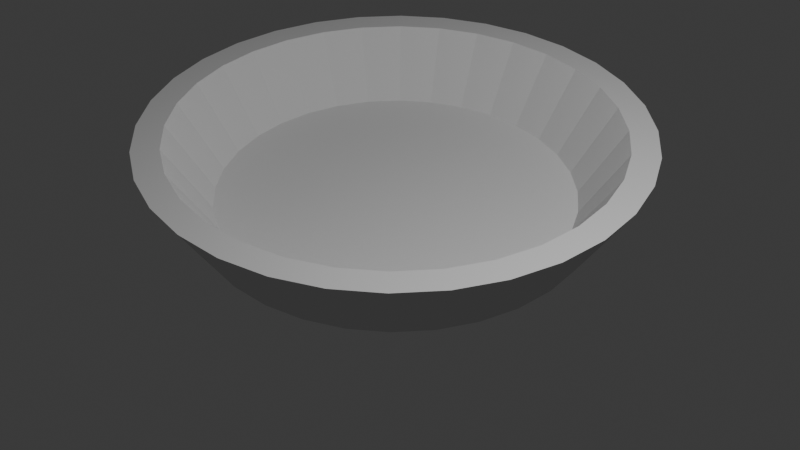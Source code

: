 # Source: saucer.blend  (saved by Blender 4.2.66; exported with 4.5.12 LTS)
import bpy
from mathutils import Matrix  # noqa: F401  (used for matrix-valued properties, if any)

bpy.ops.wm.read_factory_settings(use_empty=True)
scene = bpy.context.scene
scene.name = 'Scene'

# ---- collections
col_collection = bpy.data.collections.new('Collection'); scene.collection.children.link(col_collection)

# ---- world
world_world = bpy.data.worlds.new('World'); scene.world = world_world
world_world.use_nodes = True; world_world.node_tree.nodes.clear()
_N = world_world.node_tree.nodes; _L = world_world.node_tree.links
n0 = _N.new('ShaderNodeOutputWorld'); n0.name = 'World Output'; n0.location = (300, 300)
n1 = _N.new('ShaderNodeBackground'); n1.name = 'Background'; n1.location = (10, 300)
n1.inputs[0].default_value = (0.05088, 0.05088, 0.05088, 1.0)
_L.new(n1.outputs[0], n0.inputs[0])
n0.is_active_output = True
world_world.color = (0.05088, 0.05088, 0.05088)
world_world.sun_shadow_jitter_overblur = 0.0

# ---- cameras
cam_camera = bpy.data.cameras.new('Camera')
cam_camera.clip_end = 100.0
cam_camera.ortho_scale = 7.314

# ---- lights
light_light = bpy.data.lights.new('Light', 'POINT')
light_light.energy = 1000.0
light_light.shadow_soft_size = 0.1

# ---- meshes
me_cylinder = bpy.data.meshes.new('Cylinder')
me_cylinder.from_pydata([(-1.211e-08, 2.0, -1.0), (-1.816e-08, 2.5, 0.0), (0.3902, 1.962, -1.0), (0.4877, 2.452, 0.0), (0.7654, 1.848, -1.0), (0.9567, 2.31, 0.0), (1.111, 1.663, -1.0), (1.389, 2.079, 0.0), (1.414, 1.414, -1.0), (1.768, 1.768, 0.0), (1.663, 1.111, -1.0), (2.079, 1.389, 0.0), (1.848, 0.7654, -1.0), (2.31, 0.9567, 0.0), (1.962, 0.3902, -1.0), (2.452, 0.4877, 0.0), (2.0, -1.49e-08, -1.0), (2.5, -2.235e-08, 0.0), (1.962, -0.3902, -1.0), (2.452, -0.4877, 0.0), (1.848, -0.7654, -1.0), (2.31, -0.9567, 0.0), (1.663, -1.111, -1.0), (2.079, -1.389, 0.0), (1.414, -1.414, -1.0), (1.768, -1.768, 0.0), (1.111, -1.663, -1.0), (1.389, -2.079, 0.0), (0.7654, -1.848, -1.0), (0.9567, -2.31, 0.0), (0.3902, -1.962, -1.0), (0.4877, -2.452, 0.0), (-1.211e-08, -2.0, -1.0), (-1.816e-08, -2.5, 0.0), (-0.3902, -1.962, -1.0), (-0.4877, -2.452, 0.0), (-0.7654, -1.848, -1.0), (-0.9567, -2.31, 0.0), (-1.111, -1.663, -1.0), (-1.389, -2.079, 0.0), (-1.414, -1.414, -1.0), (-1.768, -1.768, 0.0), (-1.663, -1.111, -1.0), (-2.079, -1.389, 0.0), (-1.848, -0.7654, -1.0), (-2.31, -0.9567, 0.0), (-1.962, -0.3902, -1.0), (-2.452, -0.4877, 0.0), (-2.0, -1.49e-08, -1.0), (-2.5, -2.235e-08, 0.0), (-1.962, 0.3902, -1.0), (-2.452, 0.4877, 0.0), (-1.848, 0.7654, -1.0), (-2.31, 0.9567, 0.0), (-1.663, 1.111, -1.0), (-2.079, 1.389, 0.0), (-1.414, 1.414, -1.0), (-1.768, 1.768, 0.0), (-1.111, 1.663, -1.0), (-1.389, 2.079, 0.0), (-0.7654, 1.848, -1.0), (-0.9567, 2.31, 0.0), (-0.3902, 1.962, -1.0), (-0.4877, 2.452, 0.0)], [], [(0, 1, 3, 2), (2, 3, 5, 4), (4, 5, 7, 6), (6, 7, 9, 8), (8, 9, 11, 10), (10, 11, 13, 12), (12, 13, 15, 14), (14, 15, 17, 16), (16, 17, 19, 18), (18, 19, 21, 20), (20, 21, 23, 22), (22, 23, 25, 24), (24, 25, 27, 26), (26, 27, 29, 28), (28, 29, 31, 30), (30, 31, 33, 32), (32, 33, 35, 34), (34, 35, 37, 36), (36, 37, 39, 38), (38, 39, 41, 40), (40, 41, 43, 42), (42, 43, 45, 44), (44, 45, 47, 46), (46, 47, 49, 48), (48, 49, 51, 50), (50, 51, 53, 52), (52, 53, 55, 54), (54, 55, 57, 56), (56, 57, 59, 58), (58, 59, 61, 60), (3, 1, 63, 61, 59, 57, 55, 53, 51, 49, 47, 45, 43, 41, 39, 37, 35, 33, 31, 29, 27, 25, 23, 21, 19, 17, 15, 13, 11, 9, 7, 5), (60, 61, 63, 62), (62, 63, 1, 0), (0, 2, 4, 6, 8, 10, 12, 14, 16, 18, 20, 22, 24, 26, 28, 30, 32, 34, 36, 38, 40, 42, 44, 46, 48, 50, 52, 54, 56, 58, 60, 62)])
_uv = me_cylinder.uv_layers.new(name='UVMap')
_uv.uv.foreach_set('vector', [1.0, 0.5, 1.0, 1.0, 0.9688, 1.0, 0.9688, 0.5, 0.9688, 0.5, 0.9688, 1.0, 0.9375, 1.0, 0.9375, 0.5, 0.9375, 0.5, 0.9375, 1.0, 0.9062, 1.0, 0.9062, 0.5, 0.9062, 0.5, 0.9062, 1.0, 0.875, 1.0, 0.875, 0.5, 0.875, 0.5, 0.875, 1.0, 0.8438, 1.0, 0.8438, 0.5, 0.8438, 0.5, 0.8438, 1.0, 0.8125, 1.0, 0.8125, 0.5, 0.8125, 0.5, 0.8125, 1.0, 0.7812, 1.0, 0.7812, 0.5, 0.7812, 0.5, 0.7812, 1.0, 0.75, 1.0, 0.75, 0.5, 0.75, 0.5, 0.75, 1.0, 0.7188, 1.0, 0.7188, 0.5, 0.7188, 0.5, 0.7188, 1.0, 0.6875, 1.0, 0.6875, 0.5, 0.6875, 0.5, 0.6875, 1.0, 0.6562, 1.0, 0.6562, 0.5, 0.6562, 0.5, 0.6562, 1.0, 0.625, 1.0, 0.625, 0.5, 0.625, 0.5, 0.625, 1.0, 0.5938, 1.0, 0.5938, 0.5, 0.5938, 0.5, 0.5938, 1.0, 0.5625, 1.0, 0.5625, 0.5, 0.5625, 0.5, 0.5625, 1.0, 0.5312, 1.0, 0.5312, 0.5, 0.5312, 0.5, 0.5312, 1.0, 0.5, 1.0, 0.5, 0.5, 0.5, 0.5, 0.5, 1.0, 0.4688, 1.0, 0.4688, 0.5, 0.4688, 0.5, 0.4688, 1.0, 0.4375, 1.0, 0.4375, 0.5, 0.4375, 0.5, 0.4375, 1.0, 0.4062, 1.0, 0.4062, 0.5, 0.4062, 0.5, 0.4062, 1.0, 0.375, 1.0, 0.375, 0.5, 0.375, 0.5, 0.375, 1.0, 0.3438, 1.0, 0.3438, 0.5, 0.3438, 0.5, 0.3438, 1.0, 0.3125, 1.0, 0.3125, 0.5, 0.3125, 0.5, 0.3125, 1.0, 0.2812, 1.0, 0.2812, 0.5, 0.2812, 0.5, 0.2812, 1.0, 0.25, 1.0, 0.25, 0.5, 0.25, 0.5, 0.25, 1.0, 0.2188, 1.0, 0.2188, 0.5, 0.2188, 0.5, 0.2188, 1.0, 0.1875, 1.0, 0.1875, 0.5, 0.1875, 0.5, 0.1875, 1.0, 0.1562, 1.0, 0.1562, 0.5, 0.1562, 0.5, 0.1562, 1.0, 0.125, 1.0, 0.125, 0.5, 0.125, 0.5, 0.125, 1.0, 0.09375, 1.0, 0.09375, 0.5, 0.09375, 0.5, 0.09375, 1.0, 0.0625, 1.0, 0.0625, 0.5, 0.2968, 0.4854, 0.25, 0.49, 0.2032, 0.4854, 0.1582, 0.4717, 0.1167, 0.4496, 0.08029, 0.4197, 0.05045, 0.3833, 0.02827, 0.3418, 0.01461, 0.2968, 0.01, 0.25, 0.01461, 0.2032, 0.02827, 0.1582, 0.05045, 0.1167, 0.08029, 0.08029, 0.1167, 0.05045, 0.1582, 0.02827, 0.2032, 0.01461, 0.25, 0.01, 0.2968, 0.01461, 0.3418, 0.02827, 0.3833, 0.05045, 0.4197, 0.08029, 0.4496, 0.1167, 0.4717, 0.1582, 0.4854, 0.2032, 0.49, 0.25, 0.4854, 0.2968, 0.4717, 0.3418, 0.4496, 0.3833, 0.4197, 0.4197, 0.3833, 0.4496, 0.3418, 0.4717, 0.0625, 0.5, 0.0625, 1.0, 0.03125, 1.0, 0.03125, 0.5, 0.03125, 0.5, 0.03125, 1.0, 0.0, 1.0, 0.0, 0.5, 0.75, 0.49, 0.7968, 0.4854, 0.8418, 0.4717, 0.8833, 0.4496, 0.9197, 0.4197, 0.9496, 0.3833, 0.9717, 0.3418, 0.9854, 0.2968, 0.99, 0.25, 0.9854, 0.2032, 0.9717, 0.1582, 0.9496, 0.1167, 0.9197, 0.08029, 0.8833, 0.05045, 0.8418, 0.02827, 0.7968, 0.01461, 0.75, 0.01, 0.7032, 0.01461, 0.6582, 0.02827, 0.6167, 0.05045, 0.5803, 0.08029, 0.5504, 0.1167, 0.5283, 0.1582, 0.5146, 0.2032, 0.51, 0.25, 0.5146, 0.2968, 0.5283, 0.3418, 0.5504, 0.3833, 0.5803, 0.4197, 0.6167, 0.4496, 0.6582, 0.4717, 0.7032, 0.4854])
me_cylinder.update()
me_cylinder_003 = bpy.data.meshes.new('Cylinder.003')
me_cylinder_003.from_pydata([(-1.211e-08, 2.0, -1.0), (-1.816e-08, 2.5, 0.0), (0.3902, 1.962, -1.0), (0.4877, 2.452, 0.0), (0.7654, 1.848, -1.0), (0.9567, 2.31, 0.0), (1.111, 1.663, -1.0), (1.389, 2.079, 0.0), (1.414, 1.414, -1.0), (1.768, 1.768, 0.0), (1.663, 1.111, -1.0), (2.079, 1.389, 0.0), (1.848, 0.7654, -1.0), (2.31, 0.9567, 0.0), (1.962, 0.3902, -1.0), (2.452, 0.4877, 0.0), (2.0, -1.49e-08, -1.0), (2.5, -2.235e-08, 0.0), (1.962, -0.3902, -1.0), (2.452, -0.4877, 0.0), (1.848, -0.7654, -1.0), (2.31, -0.9567, 0.0), (1.663, -1.111, -1.0), (2.079, -1.389, 0.0), (1.414, -1.414, -1.0), (1.768, -1.768, 0.0), (1.111, -1.663, -1.0), (1.389, -2.079, 0.0), (0.7654, -1.848, -1.0), (0.9567, -2.31, 0.0), (0.3902, -1.962, -1.0), (0.4877, -2.452, 0.0), (-1.211e-08, -2.0, -1.0), (-1.816e-08, -2.5, 0.0), (-0.3902, -1.962, -1.0), (-0.4877, -2.452, 0.0), (-0.7654, -1.848, -1.0), (-0.9567, -2.31, 0.0), (-1.111, -1.663, -1.0), (-1.389, -2.079, 0.0), (-1.414, -1.414, -1.0), (-1.768, -1.768, 0.0), (-1.663, -1.111, -1.0), (-2.079, -1.389, 0.0), (-1.848, -0.7654, -1.0), (-2.31, -0.9567, 0.0), (-1.962, -0.3902, -1.0), (-2.452, -0.4877, 0.0), (-2.0, -1.49e-08, -1.0), (-2.5, -2.235e-08, 0.0), (-1.962, 0.3902, -1.0), (-2.452, 0.4877, 0.0), (-1.848, 0.7654, -1.0), (-2.31, 0.9567, 0.0), (-1.663, 1.111, -1.0), (-2.079, 1.389, 0.0), (-1.414, 1.414, -1.0), (-1.768, 1.768, 0.0), (-1.111, 1.663, -1.0), (-1.389, 2.079, 0.0), (-0.7654, 1.848, -1.0), (-0.9567, 2.31, 0.0), (-0.3902, 1.962, -1.0), (-0.4877, 2.452, 0.0)], [], [(0, 1, 3, 2), (2, 3, 5, 4), (4, 5, 7, 6), (6, 7, 9, 8), (8, 9, 11, 10), (10, 11, 13, 12), (12, 13, 15, 14), (14, 15, 17, 16), (16, 17, 19, 18), (18, 19, 21, 20), (20, 21, 23, 22), (22, 23, 25, 24), (24, 25, 27, 26), (26, 27, 29, 28), (28, 29, 31, 30), (30, 31, 33, 32), (32, 33, 35, 34), (34, 35, 37, 36), (36, 37, 39, 38), (38, 39, 41, 40), (40, 41, 43, 42), (42, 43, 45, 44), (44, 45, 47, 46), (46, 47, 49, 48), (48, 49, 51, 50), (50, 51, 53, 52), (52, 53, 55, 54), (54, 55, 57, 56), (56, 57, 59, 58), (58, 59, 61, 60), (3, 1, 63, 61, 59, 57, 55, 53, 51, 49, 47, 45, 43, 41, 39, 37, 35, 33, 31, 29, 27, 25, 23, 21, 19, 17, 15, 13, 11, 9, 7, 5), (60, 61, 63, 62), (62, 63, 1, 0), (0, 2, 4, 6, 8, 10, 12, 14, 16, 18, 20, 22, 24, 26, 28, 30, 32, 34, 36, 38, 40, 42, 44, 46, 48, 50, 52, 54, 56, 58, 60, 62)])
_uv = me_cylinder_003.uv_layers.new(name='UVMap')
_uv.uv.foreach_set('vector', [1.0, 0.5, 1.0, 1.0, 0.9688, 1.0, 0.9688, 0.5, 0.9688, 0.5, 0.9688, 1.0, 0.9375, 1.0, 0.9375, 0.5, 0.9375, 0.5, 0.9375, 1.0, 0.9062, 1.0, 0.9062, 0.5, 0.9062, 0.5, 0.9062, 1.0, 0.875, 1.0, 0.875, 0.5, 0.875, 0.5, 0.875, 1.0, 0.8438, 1.0, 0.8438, 0.5, 0.8438, 0.5, 0.8438, 1.0, 0.8125, 1.0, 0.8125, 0.5, 0.8125, 0.5, 0.8125, 1.0, 0.7812, 1.0, 0.7812, 0.5, 0.7812, 0.5, 0.7812, 1.0, 0.75, 1.0, 0.75, 0.5, 0.75, 0.5, 0.75, 1.0, 0.7188, 1.0, 0.7188, 0.5, 0.7188, 0.5, 0.7188, 1.0, 0.6875, 1.0, 0.6875, 0.5, 0.6875, 0.5, 0.6875, 1.0, 0.6562, 1.0, 0.6562, 0.5, 0.6562, 0.5, 0.6562, 1.0, 0.625, 1.0, 0.625, 0.5, 0.625, 0.5, 0.625, 1.0, 0.5938, 1.0, 0.5938, 0.5, 0.5938, 0.5, 0.5938, 1.0, 0.5625, 1.0, 0.5625, 0.5, 0.5625, 0.5, 0.5625, 1.0, 0.5312, 1.0, 0.5312, 0.5, 0.5312, 0.5, 0.5312, 1.0, 0.5, 1.0, 0.5, 0.5, 0.5, 0.5, 0.5, 1.0, 0.4688, 1.0, 0.4688, 0.5, 0.4688, 0.5, 0.4688, 1.0, 0.4375, 1.0, 0.4375, 0.5, 0.4375, 0.5, 0.4375, 1.0, 0.4062, 1.0, 0.4062, 0.5, 0.4062, 0.5, 0.4062, 1.0, 0.375, 1.0, 0.375, 0.5, 0.375, 0.5, 0.375, 1.0, 0.3438, 1.0, 0.3438, 0.5, 0.3438, 0.5, 0.3438, 1.0, 0.3125, 1.0, 0.3125, 0.5, 0.3125, 0.5, 0.3125, 1.0, 0.2812, 1.0, 0.2812, 0.5, 0.2812, 0.5, 0.2812, 1.0, 0.25, 1.0, 0.25, 0.5, 0.25, 0.5, 0.25, 1.0, 0.2188, 1.0, 0.2188, 0.5, 0.2188, 0.5, 0.2188, 1.0, 0.1875, 1.0, 0.1875, 0.5, 0.1875, 0.5, 0.1875, 1.0, 0.1562, 1.0, 0.1562, 0.5, 0.1562, 0.5, 0.1562, 1.0, 0.125, 1.0, 0.125, 0.5, 0.125, 0.5, 0.125, 1.0, 0.09375, 1.0, 0.09375, 0.5, 0.09375, 0.5, 0.09375, 1.0, 0.0625, 1.0, 0.0625, 0.5, 0.2968, 0.4854, 0.25, 0.49, 0.2032, 0.4854, 0.1582, 0.4717, 0.1167, 0.4496, 0.08029, 0.4197, 0.05045, 0.3833, 0.02827, 0.3418, 0.01461, 0.2968, 0.01, 0.25, 0.01461, 0.2032, 0.02827, 0.1582, 0.05045, 0.1167, 0.08029, 0.08029, 0.1167, 0.05045, 0.1582, 0.02827, 0.2032, 0.01461, 0.25, 0.01, 0.2968, 0.01461, 0.3418, 0.02827, 0.3833, 0.05045, 0.4197, 0.08029, 0.4496, 0.1167, 0.4717, 0.1582, 0.4854, 0.2032, 0.49, 0.25, 0.4854, 0.2968, 0.4717, 0.3418, 0.4496, 0.3833, 0.4197, 0.4197, 0.3833, 0.4496, 0.3418, 0.4717, 0.0625, 0.5, 0.0625, 1.0, 0.03125, 1.0, 0.03125, 0.5, 0.03125, 0.5, 0.03125, 1.0, 0.0, 1.0, 0.0, 0.5, 0.75, 0.49, 0.7968, 0.4854, 0.8418, 0.4717, 0.8833, 0.4496, 0.9197, 0.4197, 0.9496, 0.3833, 0.9717, 0.3418, 0.9854, 0.2968, 0.99, 0.25, 0.9854, 0.2032, 0.9717, 0.1582, 0.9496, 0.1167, 0.9197, 0.08029, 0.8833, 0.05045, 0.8418, 0.02827, 0.7968, 0.01461, 0.75, 0.01, 0.7032, 0.01461, 0.6582, 0.02827, 0.6167, 0.05045, 0.5803, 0.08029, 0.5504, 0.1167, 0.5283, 0.1582, 0.5146, 0.2032, 0.51, 0.25, 0.5146, 0.2968, 0.5283, 0.3418, 0.5504, 0.3833, 0.5803, 0.4197, 0.6167, 0.4496, 0.6582, 0.4717, 0.7032, 0.4854])
me_cylinder_003.update()

# ---- objects
ob_light = bpy.data.objects.new('Light', light_light)
ob_camera = bpy.data.objects.new('Camera', cam_camera)
ob_cylinder = bpy.data.objects.new('Cylinder', me_cylinder)
ob_cylinder_001 = bpy.data.objects.new('Cylinder.001', me_cylinder_003)

# ---- transforms, parenting, visibility, modifiers, constraints
ob_light.location = (4.26, 1.321, 5.904)
ob_light.rotation_euler = (0.6503, 0.05522, 1.866)
ob_light.scale = (1.199, 1.131, 1.078)
ob_light.lock_rotations_4d = False
ob_light.empty_display_type = 'ARROWS'
ob_light.color = (0.0, 0.0, 0.0, 0.0)
ob_light.lineart.crease_threshold = 0.0
ob_camera.location = (9.641, -3.84, 6.523)
ob_camera.rotation_euler = (0.9488, -5.975e-06, 1.199)
ob_camera.scale = (1.2, 1.072, 1.136)
ob_camera.lock_rotations_4d = False
ob_camera.empty_display_type = 'ARROWS'
ob_camera.color = (0.0, 0.0, 0.0, 0.0)
ob_camera.display_type = 'WIRE'
ob_camera.lineart.crease_threshold = 0.0
ob_cylinder.location = (-0.6319, 0.1145, 0.0)
ob_cylinder.scale = (1.2, 1.2, 1.0)
_m = ob_cylinder.modifiers.new('Boolean', 'BOOLEAN')
_m.object = ob_cylinder_001
ob_cylinder_001.location = (-0.6319, 0.1145, 0.04989)
ob_cylinder_001.scale = (1.08, 1.08, 0.9)
ob_cylinder_001.hide_render = True
ob_cylinder_001.display_type = 'WIRE'

# ---- collection membership
col_collection.objects.link(ob_light)
col_collection.objects.link(ob_camera)
col_collection.objects.link(ob_cylinder)
col_collection.objects.link(ob_cylinder_001)

# ---- scene / render settings (as saved in the file)
scene.camera = ob_camera
scene.frame_start = 1; scene.frame_end = 250; scene.frame_set(1)
scene.render.engine = 'BLENDER_EEVEE_NEXT'
bpy.context.view_layer.update()
